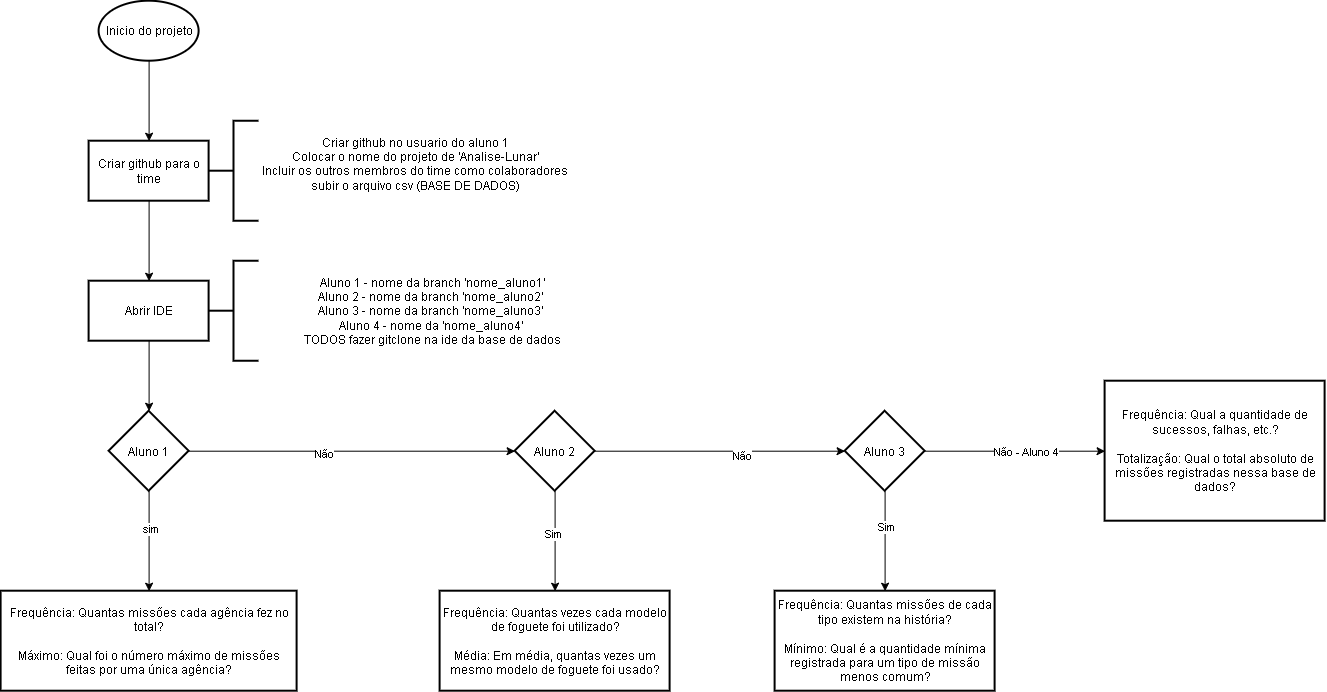

The diagram above was exported from draw.io. Its source (the exported page's mxGraphModel, read from the mxfile embedded in the PNG):
<mxGraphModel dx="1570" dy="713" grid="1" gridSize="10" guides="1" tooltips="1" connect="1" arrows="1" fold="1" page="1" pageScale="1" pageWidth="827" pageHeight="1169" math="0" shadow="0">
  <root>
    <mxCell id="0" />
    <mxCell id="1" parent="0" />
    <mxCell id="HvwX898maB6lTxF_hQtY-3" edge="1" parent="1" source="HvwX898maB6lTxF_hQtY-1" style="edgeStyle=orthogonalEdgeStyle;rounded=0;orthogonalLoop=1;jettySize=auto;html=1;" target="HvwX898maB6lTxF_hQtY-2" value="">
      <mxGeometry relative="1" as="geometry" />
    </mxCell>
    <mxCell id="HvwX898maB6lTxF_hQtY-1" parent="1" style="strokeWidth=2;html=1;shape=mxgraph.flowchart.start_1;whiteSpace=wrap;" value="Inicio do projeto" vertex="1">
      <mxGeometry height="60" width="100" x="364" y="50" as="geometry" />
    </mxCell>
    <mxCell id="HvwX898maB6lTxF_hQtY-8" edge="1" parent="1" source="HvwX898maB6lTxF_hQtY-2" style="edgeStyle=orthogonalEdgeStyle;rounded=0;orthogonalLoop=1;jettySize=auto;html=1;" target="HvwX898maB6lTxF_hQtY-7" value="">
      <mxGeometry relative="1" as="geometry" />
    </mxCell>
    <mxCell id="HvwX898maB6lTxF_hQtY-2" parent="1" style="whiteSpace=wrap;html=1;strokeWidth=2;" value="Criar github para o time" vertex="1">
      <mxGeometry height="60" width="120" x="354" y="190" as="geometry" />
    </mxCell>
    <mxCell id="HvwX898maB6lTxF_hQtY-4" parent="1" style="strokeWidth=2;html=1;shape=mxgraph.flowchart.annotation_2;align=left;labelPosition=right;pointerEvents=1;" value="" vertex="1">
      <mxGeometry height="100" width="50" x="474" y="170" as="geometry" />
    </mxCell>
    <mxCell id="HvwX898maB6lTxF_hQtY-5" parent="1" style="text;html=1;whiteSpace=wrap;strokeColor=none;fillColor=none;align=center;verticalAlign=middle;rounded=0;" value="Criar github no usuario do aluno 1&lt;div&gt;Colocar o nome do projeto de 'Analise-Lunar'&lt;/div&gt;&lt;div&gt;Incluir os outros membros do time como colaboradores&lt;/div&gt;&lt;div&gt;subir o arquivo csv (BASE DE DADOS)&lt;/div&gt;&lt;div&gt;&lt;br&gt;&lt;/div&gt;" vertex="1">
      <mxGeometry height="30" width="320" x="520" y="205" as="geometry" />
    </mxCell>
    <mxCell id="HvwX898maB6lTxF_hQtY-12" edge="1" parent="1" source="HvwX898maB6lTxF_hQtY-7" style="edgeStyle=orthogonalEdgeStyle;rounded=0;orthogonalLoop=1;jettySize=auto;html=1;" target="HvwX898maB6lTxF_hQtY-11" value="">
      <mxGeometry relative="1" as="geometry" />
    </mxCell>
    <mxCell id="HvwX898maB6lTxF_hQtY-7" parent="1" style="whiteSpace=wrap;html=1;strokeWidth=2;" value="Abrir IDE" vertex="1">
      <mxGeometry height="60" width="120" x="354" y="330" as="geometry" />
    </mxCell>
    <mxCell id="HvwX898maB6lTxF_hQtY-9" parent="1" style="strokeWidth=2;html=1;shape=mxgraph.flowchart.annotation_2;align=left;labelPosition=right;pointerEvents=1;" value="" vertex="1">
      <mxGeometry height="100" width="50" x="474" y="310" as="geometry" />
    </mxCell>
    <mxCell id="HvwX898maB6lTxF_hQtY-10" parent="1" style="text;html=1;whiteSpace=wrap;strokeColor=none;fillColor=none;align=center;verticalAlign=middle;rounded=0;" value="Aluno 1 - nome da branch 'nome_aluno1'&lt;div&gt;Aluno 2&lt;span style=&quot;background-color: transparent; color: light-dark(rgb(0, 0, 0), rgb(255, 255, 255));&quot;&gt; &lt;/span&gt;&lt;span style=&quot;background-color: transparent; color: light-dark(rgb(0, 0, 0), rgb(255, 255, 255));&quot;&gt;- nome da branch 'nome_aluno2'&lt;/span&gt;&lt;span style=&quot;background-color: transparent; color: light-dark(rgb(0, 0, 0), rgb(255, 255, 255));&quot;&gt;&amp;nbsp;&lt;/span&gt;&lt;/div&gt;&lt;div&gt;&lt;span style=&quot;background-color: transparent; color: light-dark(rgb(0, 0, 0), rgb(255, 255, 255));&quot;&gt;Aluno 3&lt;/span&gt;&lt;span style=&quot;background-color: transparent; color: light-dark(rgb(0, 0, 0), rgb(255, 255, 255));&quot;&gt; &lt;/span&gt;&lt;span style=&quot;background-color: transparent; color: light-dark(rgb(0, 0, 0), rgb(255, 255, 255));&quot;&gt;- nome da branch 'nome_aluno3'&lt;/span&gt;&lt;span style=&quot;background-color: transparent; color: light-dark(rgb(0, 0, 0), rgb(255, 255, 255));&quot;&gt;&amp;nbsp;&lt;/span&gt;&lt;/div&gt;&lt;div&gt;&lt;span style=&quot;background-color: transparent; color: light-dark(rgb(0, 0, 0), rgb(255, 255, 255));&quot;&gt;Aluno 4&lt;/span&gt;&lt;span style=&quot;background-color: transparent; color: light-dark(rgb(0, 0, 0), rgb(255, 255, 255));&quot;&gt; &lt;/span&gt;&lt;span style=&quot;background-color: transparent; color: light-dark(rgb(0, 0, 0), rgb(255, 255, 255));&quot;&gt;- nome da 'nome_aluno4'&lt;/span&gt;&lt;span style=&quot;background-color: transparent; color: light-dark(rgb(0, 0, 0), rgb(255, 255, 255));&quot;&gt;&amp;nbsp;&lt;/span&gt;&lt;/div&gt;&lt;div&gt;TODOS fazer gitclone na ide da base de dados&lt;/div&gt;" vertex="1">
      <mxGeometry height="30" width="346" x="524" y="345" as="geometry" />
    </mxCell>
    <mxCell id="HvwX898maB6lTxF_hQtY-14" edge="1" parent="1" source="HvwX898maB6lTxF_hQtY-11" style="edgeStyle=orthogonalEdgeStyle;rounded=0;orthogonalLoop=1;jettySize=auto;html=1;" target="HvwX898maB6lTxF_hQtY-13" value="">
      <mxGeometry relative="1" as="geometry" />
    </mxCell>
    <mxCell id="HvwX898maB6lTxF_hQtY-18" connectable="0" parent="HvwX898maB6lTxF_hQtY-14" style="edgeLabel;html=1;align=center;verticalAlign=middle;resizable=0;points=[];" value="sim" vertex="1">
      <mxGeometry relative="1" x="-0.2667" y="1" as="geometry">
        <mxPoint as="offset" />
      </mxGeometry>
    </mxCell>
    <mxCell id="HvwX898maB6lTxF_hQtY-20" edge="1" parent="1" source="HvwX898maB6lTxF_hQtY-11" style="edgeStyle=orthogonalEdgeStyle;rounded=0;orthogonalLoop=1;jettySize=auto;html=1;" target="HvwX898maB6lTxF_hQtY-19" value="">
      <mxGeometry relative="1" as="geometry" />
    </mxCell>
    <mxCell id="HvwX898maB6lTxF_hQtY-21" connectable="0" parent="HvwX898maB6lTxF_hQtY-20" style="edgeLabel;html=1;align=center;verticalAlign=middle;resizable=0;points=[];" value="Não" vertex="1">
      <mxGeometry relative="1" x="-0.175" y="-3" as="geometry">
        <mxPoint as="offset" />
      </mxGeometry>
    </mxCell>
    <mxCell id="HvwX898maB6lTxF_hQtY-11" parent="1" style="rhombus;whiteSpace=wrap;html=1;shapeInside=1;strokeWidth=2;" value="Aluno 1" vertex="1">
      <mxGeometry height="80" width="80" x="374" y="460" as="geometry" />
    </mxCell>
    <mxCell id="HvwX898maB6lTxF_hQtY-13" parent="1" style="whiteSpace=wrap;html=1;strokeWidth=2;" value="&lt;div&gt;Frequência: Quantas missões cada agência fez no total?&lt;/div&gt;&lt;div&gt;&lt;span style=&quot;background-color: transparent; color: light-dark(rgb(0, 0, 0), rgb(255, 255, 255));&quot;&gt;&lt;br&gt;&lt;/span&gt;&lt;/div&gt;&lt;div&gt;&lt;span style=&quot;background-color: transparent; color: light-dark(rgb(0, 0, 0), rgb(255, 255, 255));&quot;&gt;Máximo: Qual foi o número máximo de missões feitas por uma única agência?&lt;/span&gt;&lt;/div&gt;" vertex="1">
      <mxGeometry height="100" width="296" x="266" y="640" as="geometry" />
    </mxCell>
    <mxCell id="HvwX898maB6lTxF_hQtY-23" edge="1" parent="1" source="HvwX898maB6lTxF_hQtY-19" style="edgeStyle=orthogonalEdgeStyle;rounded=0;orthogonalLoop=1;jettySize=auto;html=1;" target="HvwX898maB6lTxF_hQtY-22" value="">
      <mxGeometry relative="1" as="geometry" />
    </mxCell>
    <mxCell id="HvwX898maB6lTxF_hQtY-27" connectable="0" parent="HvwX898maB6lTxF_hQtY-23" style="edgeLabel;html=1;align=center;verticalAlign=middle;resizable=0;points=[];" value="Sim" vertex="1">
      <mxGeometry relative="1" x="-0.1556" y="-2" as="geometry">
        <mxPoint as="offset" />
      </mxGeometry>
    </mxCell>
    <mxCell id="HvwX898maB6lTxF_hQtY-25" edge="1" parent="1" source="HvwX898maB6lTxF_hQtY-19" style="edgeStyle=orthogonalEdgeStyle;rounded=0;orthogonalLoop=1;jettySize=auto;html=1;" target="HvwX898maB6lTxF_hQtY-24" value="">
      <mxGeometry relative="1" as="geometry" />
    </mxCell>
    <mxCell id="HvwX898maB6lTxF_hQtY-26" connectable="0" parent="HvwX898maB6lTxF_hQtY-25" style="edgeLabel;html=1;align=center;verticalAlign=middle;resizable=0;points=[];" value="Não" vertex="1">
      <mxGeometry relative="1" x="0.175" y="-5" as="geometry">
        <mxPoint as="offset" />
      </mxGeometry>
    </mxCell>
    <mxCell id="HvwX898maB6lTxF_hQtY-19" parent="1" style="rhombus;whiteSpace=wrap;html=1;shapeInside=1;strokeWidth=2;" value="Aluno 2" vertex="1">
      <mxGeometry height="80" width="80" x="780" y="460" as="geometry" />
    </mxCell>
    <mxCell id="HvwX898maB6lTxF_hQtY-22" parent="1" style="whiteSpace=wrap;html=1;strokeWidth=2;" value="&lt;div&gt;Frequência: Quantas vezes cada modelo de foguete foi utilizado?&lt;/div&gt;&lt;div&gt;&lt;br&gt;&lt;/div&gt;&lt;div&gt;&lt;span style=&quot;background-color: transparent; color: light-dark(rgb(0, 0, 0), rgb(255, 255, 255));&quot;&gt;Média: Em média, quantas vezes um mesmo modelo de foguete foi usado?&lt;/span&gt;&lt;/div&gt;" vertex="1">
      <mxGeometry height="100" width="230" x="705" y="640" as="geometry" />
    </mxCell>
    <mxCell id="HvwX898maB6lTxF_hQtY-29" edge="1" parent="1" source="HvwX898maB6lTxF_hQtY-24" style="edgeStyle=orthogonalEdgeStyle;rounded=0;orthogonalLoop=1;jettySize=auto;html=1;" target="HvwX898maB6lTxF_hQtY-28" value="">
      <mxGeometry relative="1" as="geometry" />
    </mxCell>
    <mxCell id="HvwX898maB6lTxF_hQtY-30" connectable="0" parent="HvwX898maB6lTxF_hQtY-29" style="edgeLabel;html=1;align=center;verticalAlign=middle;resizable=0;points=[];" value="Sim" vertex="1">
      <mxGeometry relative="1" x="-0.2928" y="1" as="geometry">
        <mxPoint as="offset" />
      </mxGeometry>
    </mxCell>
    <mxCell id="HvwX898maB6lTxF_hQtY-32" edge="1" parent="1" source="HvwX898maB6lTxF_hQtY-24" style="edgeStyle=orthogonalEdgeStyle;rounded=0;orthogonalLoop=1;jettySize=auto;html=1;" target="HvwX898maB6lTxF_hQtY-31" value="">
      <mxGeometry relative="1" as="geometry" />
    </mxCell>
    <mxCell id="HvwX898maB6lTxF_hQtY-33" connectable="0" parent="HvwX898maB6lTxF_hQtY-32" style="edgeLabel;html=1;align=center;verticalAlign=middle;resizable=0;points=[];" value="Não - Aluno 4" vertex="1">
      <mxGeometry relative="1" x="0.1039" y="-1" as="geometry">
        <mxPoint x="1" as="offset" />
      </mxGeometry>
    </mxCell>
    <mxCell id="HvwX898maB6lTxF_hQtY-24" parent="1" style="rhombus;whiteSpace=wrap;html=1;shapeInside=1;strokeWidth=2;" value="Aluno 3" vertex="1">
      <mxGeometry height="80" width="80" x="1110" y="460" as="geometry" />
    </mxCell>
    <mxCell id="HvwX898maB6lTxF_hQtY-28" parent="1" style="whiteSpace=wrap;html=1;strokeWidth=2;" value="&lt;div&gt;Frequência: Quantas missões de cada tipo existem na história?&lt;/div&gt;&lt;div&gt;&lt;br&gt;&lt;/div&gt;&lt;div&gt;Mínimo: Qual é a quantidade mínima registrada para um tipo de missão menos comum?&lt;/div&gt;" vertex="1">
      <mxGeometry height="100" width="220" x="1040" y="640" as="geometry" />
    </mxCell>
    <mxCell id="HvwX898maB6lTxF_hQtY-31" parent="1" style="whiteSpace=wrap;html=1;strokeWidth=2;" value="&lt;div&gt;Frequência: Qual a quantidade de sucessos, falhas, etc.?&lt;/div&gt;&lt;div&gt;&lt;br&gt;&lt;/div&gt;&lt;div&gt;Totalização: Qual o total absoluto de missões registradas nessa base de dados?&lt;/div&gt;" vertex="1">
      <mxGeometry height="140" width="220" x="1370" y="430" as="geometry" />
    </mxCell>
  </root>
</mxGraphModel>